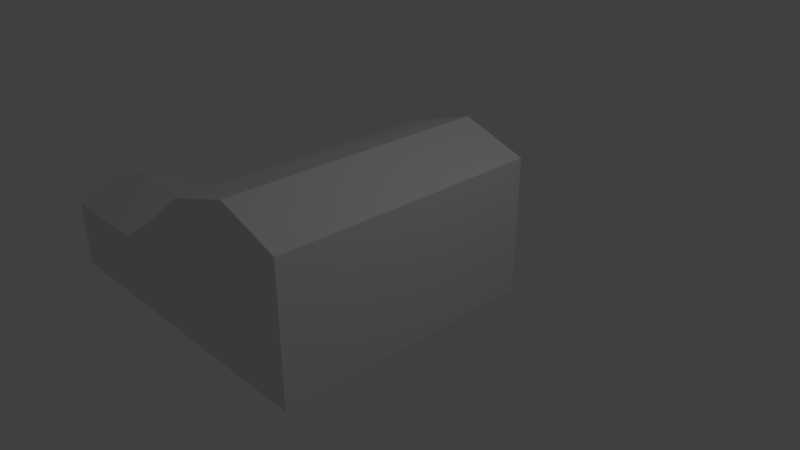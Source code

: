 # Source: cvraman.blend  (saved by Blender 2.79.0; exported with 4.5.12 LTS)
import bpy
from mathutils import Matrix  # noqa: F401  (used for matrix-valued properties, if any)

bpy.ops.wm.read_factory_settings(use_empty=True)
scene = bpy.context.scene
scene.name = 'Scene'

# ---- collections
col_collection_1 = bpy.data.collections.new('Collection 1'); scene.collection.children.link(col_collection_1)

# ---- world
world_world = bpy.data.worlds.new('World'); scene.world = world_world
world_world.color = (0.05088, 0.05088, 0.05088)
world_world.use_sun_shadow = False
world_world.sun_shadow_jitter_overblur = 0.0
world_world.cycles.sampling_method = 'MANUAL'

# ---- cameras
cam_camera = bpy.data.cameras.new('Camera')
cam_camera.clip_end = 100.0
cam_camera.lens = 35.0
cam_camera.sensor_width = 32.0
cam_camera.sensor_height = 18.0
cam_camera.ortho_scale = 7.314
cam_camera.dof.focus_distance = 0.0
cam_camera.dof.aperture_fstop = 128.0

# ---- lights
light_lamp = bpy.data.lights.new('Lamp', 'POINT')
light_lamp.transmission_factor = 0.0
light_lamp.cutoff_distance = 30.0
light_lamp.energy = 100.0
light_lamp.shadow_buffer_clip_start = 1.001
light_lamp.shadow_soft_size = 0.1
light_lamp.shadow_maximum_resolution = 0.006
light_lamp.use_absolute_resolution = True

# ---- meshes
me_cube_003 = bpy.data.meshes.new('Cube.003')
me_cube_003.from_pydata([(-1.0, -1.0, 1.0), (-1.0, 1.0, -1.0), (-1.0, 1.0, 1.0), (1.0, -1.0, -1.0), (1.0, -1.0, 1.0), (1.0, 1.0, -1.0), (1.0, 1.0, 1.0), (0.04158, 1.0, 1.331), (0.04158, -1.0, 1.331), (-2.301, 1.0, -1.0), (-2.301, -1.0, -0.02609), (-1.0, 1.0, 0.269), (-1.0, -0.1749, -1.0), (-1.0, -0.1749, 1.0), (-2.301, -0.1749, -1.0), (-2.301, -0.1749, 0.1504), (-3.807, -0.1749, -1.0), (-3.807, -1.0, -1.0), (-3.807, -1.0, -0.02609), (-3.807, -0.1749, -0.02609), (-1.0, 1.0, -0.03703), (-2.301, 1.0, -0.03703), (-2.301, -0.1749, -0.03703), (-3.807, -0.1749, -0.03703), (-1.0, -0.1749, 0.269), (-2.301, -0.1749, -0.043), (-1.0, -0.5875, 1.0), (-2.301, -0.5875, 0.3244), (-3.807, -0.5875, -1.0), (-3.807, -0.5875, 0.3244)], [], [(6, 7, 8, 4), (7, 2, 13, 26, 0, 8), (24, 12, 14, 25), (11, 1, 12, 24), (1, 12, 14, 9), (26, 13, 15, 27), (0, 10, 18, 17, 3, 4, 8), (5, 3, 17, 28, 16, 14, 12, 1), (5, 6, 4, 3), (17, 18, 29, 19, 23, 16, 28), (27, 15, 19, 29), (22, 14, 16, 23), (15, 22, 23, 19), (20, 2, 7, 6, 5, 1, 9, 21), (14, 22, 21, 9), (2, 11, 24, 13), (13, 24, 25, 15), (10, 27, 29, 18), (0, 26, 27, 10), (11, 21, 22, 24), (21, 11, 20)])
me_cube_003.use_remesh_preserve_volume = False
me_cube_003.use_remesh_preserve_attributes = False
me_cube_003.use_mirror_vertex_groups = False
me_cube_003.update()

# ---- objects
ob_cube = bpy.data.objects.new('Cube', me_cube_003)
ob_lamp = bpy.data.objects.new('Lamp', light_lamp)
ob_camera = bpy.data.objects.new('Camera', cam_camera)

# ---- transforms, parenting, visibility, modifiers, constraints
ob_cube.location = (-0.1911, -0.0199, 0.01848)
ob_cube.scale = (1.0, 1.984, 1.0)
ob_cube.lineart.crease_threshold = 0.0
ob_lamp.location = (4.076, 1.005, 5.904)
ob_lamp.rotation_euler = (0.6503, 0.05522, 1.866)
ob_lamp.lock_rotations_4d = False
ob_lamp.empty_display_type = 'ARROWS'
ob_lamp.color = (0.0, 0.0, 0.0, 0.0)
ob_lamp.lineart.crease_threshold = 0.0
ob_camera.location = (7.481, -6.508, 5.344)
ob_camera.rotation_euler = (1.109, 0.0, 0.8149)
ob_camera.lock_rotations_4d = False
ob_camera.empty_display_type = 'ARROWS'
ob_camera.color = (0.0, 0.0, 0.0, 0.0)
ob_camera.display_type = 'WIRE'
ob_camera.lineart.crease_threshold = 0.0

# ---- collection membership
col_collection_1.objects.link(ob_cube)
col_collection_1.objects.link(ob_lamp)
col_collection_1.objects.link(ob_camera)

# ---- scene / render settings (as saved in the file)
scene.camera = ob_camera
scene.frame_start = 1; scene.frame_end = 250; scene.frame_set(142)
scene.render.engine = 'BLENDER_EEVEE_NEXT'
scene.render.resolution_percentage = 50
scene.render.dither_intensity = 0.0
scene.cycles.use_denoising = False
scene.cycles.samples = 128
scene.cycles.sampling_pattern = 'TABULATED_SOBOL'
scene.cycles.use_adaptive_sampling = False
scene.cycles.use_light_tree = False
scene.cycles.blur_glossy = 0.0
scene.cycles.sample_clamp_indirect = 0.0
scene.view_settings.view_transform = 'Standard'
bpy.context.view_layer.update()
